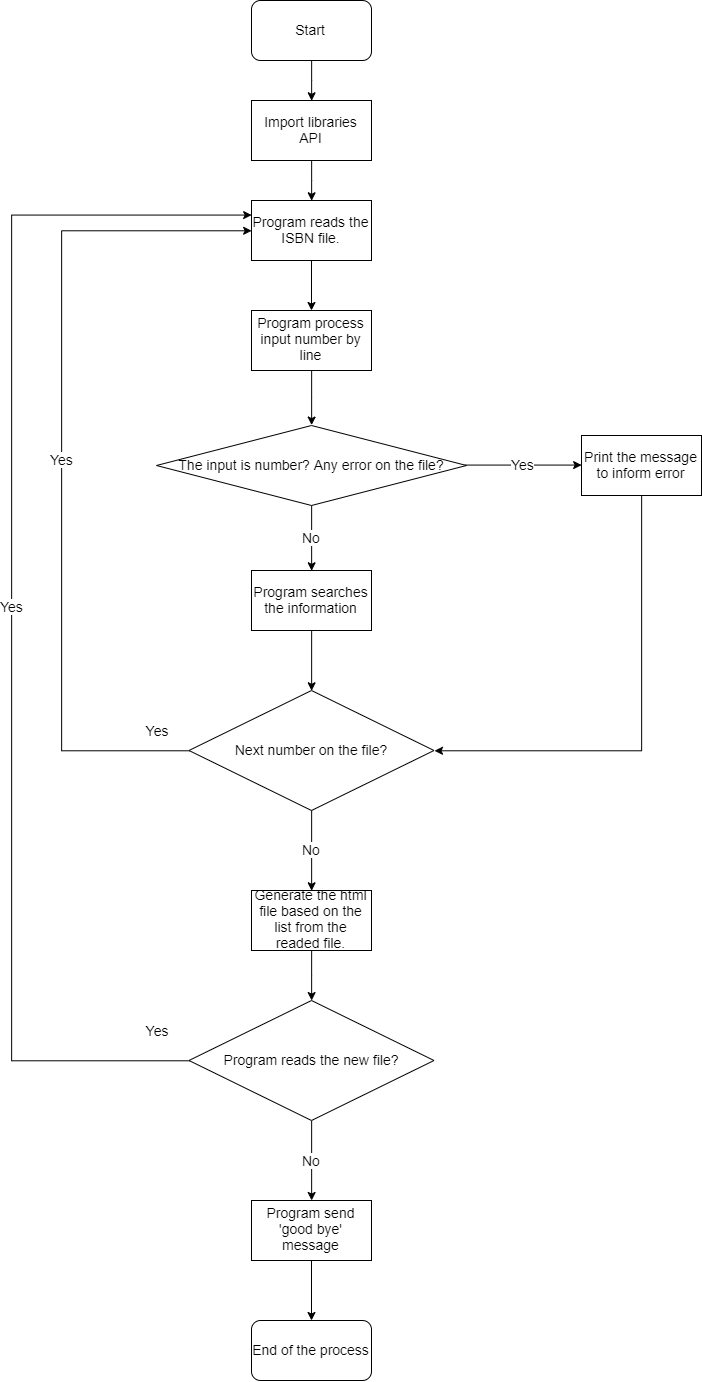

The diagram above was exported from draw.io. Its source (the exported page's mxGraphModel, read from the mxfile embedded in the PNG):
<mxGraphModel dx="1097" dy="534" grid="1" gridSize="10" guides="1" tooltips="1" connect="1" arrows="1" fold="1" page="1" pageScale="1" pageWidth="850" pageHeight="1100" math="0" shadow="0">
  <root>
    <mxCell id="0" />
    <mxCell id="1" parent="0" />
    <mxCell id="NPtJOo6uMPCmN8KNZJs1-3" style="edgeStyle=orthogonalEdgeStyle;rounded=0;orthogonalLoop=1;jettySize=auto;html=1;entryX=0.5;entryY=0;entryDx=0;entryDy=0;fontSize=14;" edge="1" parent="1" source="NPtJOo6uMPCmN8KNZJs1-1" target="NPtJOo6uMPCmN8KNZJs1-2">
      <mxGeometry relative="1" as="geometry" />
    </mxCell>
    <mxCell id="NPtJOo6uMPCmN8KNZJs1-1" value="Start" style="rounded=1;whiteSpace=wrap;html=1;fontSize=14;" vertex="1" parent="1">
      <mxGeometry x="310" y="10" width="120" height="60" as="geometry" />
    </mxCell>
    <mxCell id="NPtJOo6uMPCmN8KNZJs1-38" style="edgeStyle=orthogonalEdgeStyle;rounded=0;orthogonalLoop=1;jettySize=auto;html=1;entryX=0.5;entryY=0;entryDx=0;entryDy=0;fontSize=14;" edge="1" parent="1" source="NPtJOo6uMPCmN8KNZJs1-2" target="NPtJOo6uMPCmN8KNZJs1-4">
      <mxGeometry relative="1" as="geometry" />
    </mxCell>
    <mxCell id="NPtJOo6uMPCmN8KNZJs1-2" value="Import libraries API" style="rounded=0;whiteSpace=wrap;html=1;fontSize=14;" vertex="1" parent="1">
      <mxGeometry x="310" y="110" width="120" height="60" as="geometry" />
    </mxCell>
    <mxCell id="NPtJOo6uMPCmN8KNZJs1-30" value="" style="edgeStyle=orthogonalEdgeStyle;rounded=0;orthogonalLoop=1;jettySize=auto;html=1;fontSize=14;" edge="1" parent="1" source="NPtJOo6uMPCmN8KNZJs1-4" target="NPtJOo6uMPCmN8KNZJs1-29">
      <mxGeometry relative="1" as="geometry" />
    </mxCell>
    <mxCell id="NPtJOo6uMPCmN8KNZJs1-4" value="Program reads the ISBN file." style="rounded=0;whiteSpace=wrap;html=1;fontSize=14;" vertex="1" parent="1">
      <mxGeometry x="310" y="210" width="120" height="60" as="geometry" />
    </mxCell>
    <mxCell id="NPtJOo6uMPCmN8KNZJs1-31" style="edgeStyle=orthogonalEdgeStyle;rounded=0;orthogonalLoop=1;jettySize=auto;html=1;entryX=0.5;entryY=0;entryDx=0;entryDy=0;fontSize=14;" edge="1" parent="1" source="NPtJOo6uMPCmN8KNZJs1-29" target="NPtJOo6uMPCmN8KNZJs1-24">
      <mxGeometry relative="1" as="geometry" />
    </mxCell>
    <mxCell id="NPtJOo6uMPCmN8KNZJs1-29" value="Program process input number by line" style="rounded=0;whiteSpace=wrap;html=1;fontSize=14;" vertex="1" parent="1">
      <mxGeometry x="310" y="320" width="120" height="60" as="geometry" />
    </mxCell>
    <mxCell id="NPtJOo6uMPCmN8KNZJs1-6" value="Program searches the information" style="rounded=0;whiteSpace=wrap;html=1;fontSize=14;" vertex="1" parent="1">
      <mxGeometry x="310" y="580" width="120" height="60" as="geometry" />
    </mxCell>
    <mxCell id="NPtJOo6uMPCmN8KNZJs1-11" value="" style="edgeStyle=orthogonalEdgeStyle;rounded=0;orthogonalLoop=1;jettySize=auto;html=1;entryX=0.5;entryY=0;entryDx=0;entryDy=0;fontSize=14;exitX=0.5;exitY=1;exitDx=0;exitDy=0;" edge="1" parent="1" source="NPtJOo6uMPCmN8KNZJs1-6" target="NPtJOo6uMPCmN8KNZJs1-12">
      <mxGeometry relative="1" as="geometry">
        <mxPoint x="370" y="730" as="sourcePoint" />
        <mxPoint x="370" y="940" as="targetPoint" />
      </mxGeometry>
    </mxCell>
    <mxCell id="NPtJOo6uMPCmN8KNZJs1-34" value="Yes" style="edgeStyle=orthogonalEdgeStyle;rounded=0;orthogonalLoop=1;jettySize=auto;html=1;entryX=0;entryY=0.5;entryDx=0;entryDy=0;fontSize=14;" edge="1" parent="1" source="NPtJOo6uMPCmN8KNZJs1-12" target="NPtJOo6uMPCmN8KNZJs1-4">
      <mxGeometry relative="1" as="geometry">
        <Array as="points">
          <mxPoint x="120" y="760" />
          <mxPoint x="120" y="240" />
        </Array>
      </mxGeometry>
    </mxCell>
    <mxCell id="NPtJOo6uMPCmN8KNZJs1-47" value="No" style="edgeStyle=orthogonalEdgeStyle;rounded=0;orthogonalLoop=1;jettySize=auto;html=1;entryX=0.5;entryY=0;entryDx=0;entryDy=0;fontSize=14;" edge="1" parent="1" source="NPtJOo6uMPCmN8KNZJs1-12" target="NPtJOo6uMPCmN8KNZJs1-19">
      <mxGeometry relative="1" as="geometry" />
    </mxCell>
    <mxCell id="NPtJOo6uMPCmN8KNZJs1-12" value="Next number on the file?" style="rhombus;whiteSpace=wrap;html=1;fontSize=14;" vertex="1" parent="1">
      <mxGeometry x="247.5" y="700" width="245" height="120" as="geometry" />
    </mxCell>
    <mxCell id="NPtJOo6uMPCmN8KNZJs1-49" style="edgeStyle=orthogonalEdgeStyle;rounded=0;orthogonalLoop=1;jettySize=auto;html=1;fontSize=14;" edge="1" parent="1" source="NPtJOo6uMPCmN8KNZJs1-17" target="NPtJOo6uMPCmN8KNZJs1-23">
      <mxGeometry relative="1" as="geometry" />
    </mxCell>
    <mxCell id="NPtJOo6uMPCmN8KNZJs1-17" value="Program send 'good bye' message" style="rounded=0;whiteSpace=wrap;html=1;fontSize=14;" vertex="1" parent="1">
      <mxGeometry x="310" y="1210" width="120" height="60" as="geometry" />
    </mxCell>
    <mxCell id="NPtJOo6uMPCmN8KNZJs1-48" style="edgeStyle=orthogonalEdgeStyle;rounded=0;orthogonalLoop=1;jettySize=auto;html=1;exitX=0.5;exitY=1;exitDx=0;exitDy=0;fontSize=14;" edge="1" parent="1" source="NPtJOo6uMPCmN8KNZJs1-19" target="NPtJOo6uMPCmN8KNZJs1-39">
      <mxGeometry relative="1" as="geometry" />
    </mxCell>
    <mxCell id="NPtJOo6uMPCmN8KNZJs1-19" value="Generate the html file based on the list from the readed file." style="rounded=0;whiteSpace=wrap;html=1;fontSize=14;" vertex="1" parent="1">
      <mxGeometry x="310" y="900" width="120" height="60" as="geometry" />
    </mxCell>
    <mxCell id="NPtJOo6uMPCmN8KNZJs1-23" value="&lt;span style=&quot;white-space: normal&quot;&gt;End of the process&lt;/span&gt;" style="rounded=1;whiteSpace=wrap;html=1;fontSize=14;" vertex="1" parent="1">
      <mxGeometry x="310" y="1330" width="120" height="60" as="geometry" />
    </mxCell>
    <mxCell id="NPtJOo6uMPCmN8KNZJs1-32" value="No" style="edgeStyle=orthogonalEdgeStyle;rounded=0;orthogonalLoop=1;jettySize=auto;html=1;entryX=0.5;entryY=0;entryDx=0;entryDy=0;fontSize=14;" edge="1" parent="1" source="NPtJOo6uMPCmN8KNZJs1-24" target="NPtJOo6uMPCmN8KNZJs1-6">
      <mxGeometry relative="1" as="geometry" />
    </mxCell>
    <mxCell id="NPtJOo6uMPCmN8KNZJs1-36" value="Yes" style="edgeStyle=orthogonalEdgeStyle;rounded=0;orthogonalLoop=1;jettySize=auto;html=1;entryX=0;entryY=0.5;entryDx=0;entryDy=0;fontSize=14;" edge="1" parent="1" source="NPtJOo6uMPCmN8KNZJs1-24" target="NPtJOo6uMPCmN8KNZJs1-35">
      <mxGeometry relative="1" as="geometry" />
    </mxCell>
    <mxCell id="NPtJOo6uMPCmN8KNZJs1-24" value="The input is number? Any error on the file?" style="rhombus;whiteSpace=wrap;html=1;fontSize=14;" vertex="1" parent="1">
      <mxGeometry x="215" y="435" width="310" height="80" as="geometry" />
    </mxCell>
    <mxCell id="NPtJOo6uMPCmN8KNZJs1-37" style="edgeStyle=orthogonalEdgeStyle;rounded=0;orthogonalLoop=1;jettySize=auto;html=1;entryX=1;entryY=0.5;entryDx=0;entryDy=0;fontSize=14;" edge="1" parent="1" source="NPtJOo6uMPCmN8KNZJs1-35" target="NPtJOo6uMPCmN8KNZJs1-12">
      <mxGeometry relative="1" as="geometry">
        <Array as="points">
          <mxPoint x="700" y="760" />
        </Array>
      </mxGeometry>
    </mxCell>
    <mxCell id="NPtJOo6uMPCmN8KNZJs1-35" value="Print the message to inform error" style="rounded=0;whiteSpace=wrap;html=1;fontSize=14;" vertex="1" parent="1">
      <mxGeometry x="640" y="445" width="120" height="60" as="geometry" />
    </mxCell>
    <mxCell id="NPtJOo6uMPCmN8KNZJs1-41" value="Yes" style="edgeStyle=orthogonalEdgeStyle;rounded=0;orthogonalLoop=1;jettySize=auto;html=1;fontSize=14;entryX=0;entryY=0.25;entryDx=0;entryDy=0;" edge="1" parent="1" source="NPtJOo6uMPCmN8KNZJs1-39" target="NPtJOo6uMPCmN8KNZJs1-4">
      <mxGeometry relative="1" as="geometry">
        <mxPoint x="50" y="500" as="targetPoint" />
        <Array as="points">
          <mxPoint x="70" y="1070" />
          <mxPoint x="70" y="225" />
        </Array>
      </mxGeometry>
    </mxCell>
    <mxCell id="NPtJOo6uMPCmN8KNZJs1-45" value="No" style="edgeStyle=orthogonalEdgeStyle;rounded=0;orthogonalLoop=1;jettySize=auto;html=1;exitX=0.5;exitY=1;exitDx=0;exitDy=0;fontSize=14;" edge="1" parent="1" source="NPtJOo6uMPCmN8KNZJs1-39" target="NPtJOo6uMPCmN8KNZJs1-17">
      <mxGeometry relative="1" as="geometry" />
    </mxCell>
    <mxCell id="NPtJOo6uMPCmN8KNZJs1-39" value="Program reads the new file?" style="rhombus;whiteSpace=wrap;html=1;fontSize=14;" vertex="1" parent="1">
      <mxGeometry x="247.5" y="1010" width="245" height="120" as="geometry" />
    </mxCell>
    <mxCell id="NPtJOo6uMPCmN8KNZJs1-42" value="Yes" style="text;html=1;strokeColor=none;fillColor=none;align=center;verticalAlign=middle;whiteSpace=wrap;rounded=0;fontSize=14;" vertex="1" parent="1">
      <mxGeometry x="195" y="1030" width="40" height="20" as="geometry" />
    </mxCell>
    <mxCell id="NPtJOo6uMPCmN8KNZJs1-46" value="Yes" style="text;html=1;strokeColor=none;fillColor=none;align=center;verticalAlign=middle;whiteSpace=wrap;rounded=0;fontSize=14;" vertex="1" parent="1">
      <mxGeometry x="195" y="730" width="40" height="20" as="geometry" />
    </mxCell>
  </root>
</mxGraphModel>